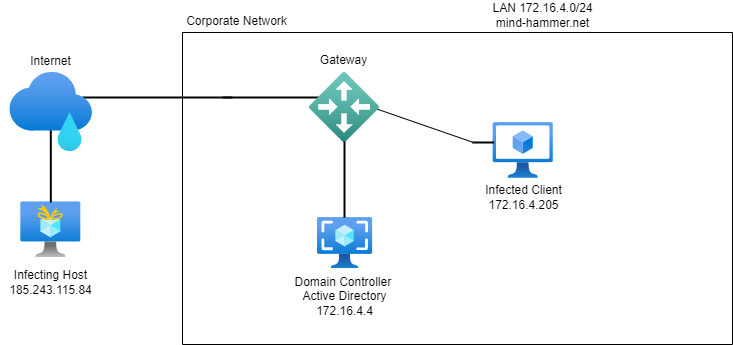

The diagram above was exported from draw.io. Its source (the exported page's mxGraphModel, read from the mxfile embedded in the PNG):
<mxGraphModel dx="782" dy="436" grid="1" gridSize="10" guides="1" tooltips="1" connect="1" arrows="1" fold="1" page="1" pageScale="1" pageWidth="850" pageHeight="1100" math="0" shadow="0">
  <root>
    <mxCell id="0" />
    <mxCell id="1" parent="0" />
    <mxCell id="Sbcj6JcrdwaHL9l592iu-2" value="" style="aspect=fixed;html=1;points=[];align=center;image;fontSize=12;image=img/lib/azure2/compute/Virtual_Machines_Classic.svg;" parent="1" vertex="1">
      <mxGeometry x="520.66" y="190" width="60.1" height="55.75" as="geometry" />
    </mxCell>
    <mxCell id="Sbcj6JcrdwaHL9l592iu-12" value="" style="aspect=fixed;html=1;points=[];align=center;image;fontSize=12;image=img/lib/azure2/general/Free_Services.svg;" parent="1" vertex="1">
      <mxGeometry x="48.32" y="269.37" width="60" height="55.59" as="geometry" />
    </mxCell>
    <mxCell id="Sbcj6JcrdwaHL9l592iu-13" value="Internet" style="text;html=1;align=center;verticalAlign=middle;resizable=0;points=[];autosize=1;strokeColor=none;fillColor=none;" parent="1" vertex="1">
      <mxGeometry x="48.32" y="119" width="60" height="20" as="geometry" />
    </mxCell>
    <mxCell id="Sbcj6JcrdwaHL9l592iu-16" value="Infecting Host&lt;br&gt;185.243.115.84" style="text;html=1;align=center;verticalAlign=middle;resizable=0;points=[];autosize=1;strokeColor=none;fillColor=none;" parent="1" vertex="1">
      <mxGeometry x="28.32" y="334.96000000000004" width="100" height="30" as="geometry" />
    </mxCell>
    <mxCell id="Sbcj6JcrdwaHL9l592iu-19" value="Corporate Network" style="text;html=1;align=center;verticalAlign=middle;resizable=0;points=[];autosize=1;strokeColor=none;fillColor=none;" parent="1" vertex="1">
      <mxGeometry x="204.01" y="79" width="120" height="20" as="geometry" />
    </mxCell>
    <mxCell id="Sbcj6JcrdwaHL9l592iu-22" value="Infected Client&lt;br&gt;172.16.4.205" style="text;html=1;align=center;verticalAlign=middle;resizable=0;points=[];autosize=1;strokeColor=none;fillColor=none;" parent="1" vertex="1">
      <mxGeometry x="505.65999999999997" y="249.87" width="90" height="30" as="geometry" />
    </mxCell>
    <mxCell id="Sbcj6JcrdwaHL9l592iu-26" value="Gateway" style="text;html=1;align=center;verticalAlign=middle;resizable=0;points=[];autosize=1;strokeColor=none;fillColor=none;" parent="1" vertex="1">
      <mxGeometry x="340.5" y="118" width="60" height="20" as="geometry" />
    </mxCell>
    <mxCell id="Sbcj6JcrdwaHL9l592iu-50" style="edgeStyle=none;rounded=0;orthogonalLoop=1;jettySize=auto;html=1;entryX=0.139;entryY=0.993;entryDx=0;entryDy=0;entryPerimeter=0;" parent="1" source="Sbcj6JcrdwaHL9l592iu-22" target="Sbcj6JcrdwaHL9l592iu-22" edge="1">
      <mxGeometry relative="1" as="geometry" />
    </mxCell>
    <mxCell id="RZhKme1qAYbZ1UrXZuNY-39" value="" style="line;strokeWidth=2;direction=south;html=1;" parent="1" vertex="1">
      <mxGeometry x="73.32" y="194" width="10" height="76" as="geometry" />
    </mxCell>
    <mxCell id="RZhKme1qAYbZ1UrXZuNY-42" value="" style="line;strokeWidth=2;html=1;" parent="1" vertex="1">
      <mxGeometry x="250" y="160" width="96.55" height="10" as="geometry" />
    </mxCell>
    <mxCell id="RZhKme1qAYbZ1UrXZuNY-43" value="" style="line;strokeWidth=2;html=1;" parent="1" vertex="1">
      <mxGeometry x="110" y="160" width="150" height="10" as="geometry" />
    </mxCell>
    <mxCell id="RZhKme1qAYbZ1UrXZuNY-55" value="" style="endArrow=none;html=1;entryX=0.512;entryY=0.974;entryDx=0;entryDy=0;entryPerimeter=0;" parent="1" edge="1">
      <mxGeometry width="50" height="50" relative="1" as="geometry">
        <mxPoint x="400" y="175" as="sourcePoint" />
        <mxPoint x="500.00275" y="209.65599999999995" as="targetPoint" />
      </mxGeometry>
    </mxCell>
    <mxCell id="RZhKme1qAYbZ1UrXZuNY-59" value="" style="swimlane;startSize=0;" parent="1" vertex="1">
      <mxGeometry x="210" y="100" width="550" height="312" as="geometry" />
    </mxCell>
    <mxCell id="Sbcj6JcrdwaHL9l592iu-18" value="LAN 172.16.4.0/24&lt;br&gt;mind-hammer.net" style="text;html=1;align=center;verticalAlign=middle;resizable=0;points=[];autosize=1;strokeColor=none;fillColor=none;" parent="RZhKme1qAYbZ1UrXZuNY-59" vertex="1">
      <mxGeometry x="300.25" y="-32" width="120" height="30" as="geometry" />
    </mxCell>
    <mxCell id="w1hofkRN-Aq1uERphsJZ-1" value="" style="aspect=fixed;html=1;points=[];align=center;image;fontSize=12;image=img/lib/azure2/compute/Images.svg;" parent="RZhKme1qAYbZ1UrXZuNY-59" vertex="1">
      <mxGeometry x="135" y="185" width="55.13" height="51.13" as="geometry" />
    </mxCell>
    <mxCell id="Sbcj6JcrdwaHL9l592iu-20" value="Domain Controller&amp;nbsp;&lt;br&gt;Active Directory&lt;br&gt;172.16.4.4" style="text;html=1;align=center;verticalAlign=middle;resizable=0;points=[];autosize=1;strokeColor=none;fillColor=none;" parent="RZhKme1qAYbZ1UrXZuNY-59" vertex="1">
      <mxGeometry x="102" y="239.13" width="120" height="50" as="geometry" />
    </mxCell>
    <mxCell id="ap09oupth-NzoO9zqeCQ-1" value="" style="aspect=fixed;html=1;points=[];align=center;image;fontSize=12;image=img/lib/azure2/other/Local_Network_Gateways.svg;" parent="RZhKme1qAYbZ1UrXZuNY-59" vertex="1">
      <mxGeometry x="127" y="40" width="70" height="70" as="geometry" />
    </mxCell>
    <mxCell id="ap09oupth-NzoO9zqeCQ-3" value="" style="line;strokeWidth=2;html=1;" parent="RZhKme1qAYbZ1UrXZuNY-59" vertex="1">
      <mxGeometry x="290" y="105" width="21.55" height="10" as="geometry" />
    </mxCell>
    <mxCell id="Ky1rkxbi4k3y_pQTwMUk-1" value="" style="line;strokeWidth=2;direction=south;html=1;" vertex="1" parent="RZhKme1qAYbZ1UrXZuNY-59">
      <mxGeometry x="157" y="109" width="10" height="76" as="geometry" />
    </mxCell>
    <mxCell id="ap09oupth-NzoO9zqeCQ-4" value="" style="aspect=fixed;html=1;points=[];align=center;image;fontSize=12;image=img/lib/azure2/general/Error.svg;" parent="1" vertex="1">
      <mxGeometry x="37.32" y="140" width="82.68" height="79.19" as="geometry" />
    </mxCell>
  </root>
</mxGraphModel>